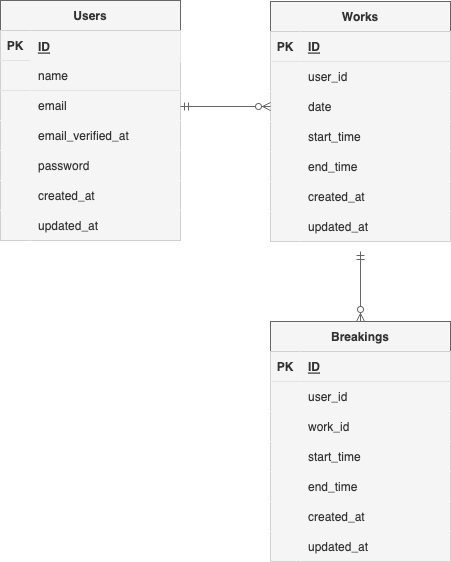

The diagram above was exported from draw.io. Its source (the exported page's mxGraphModel, read from the mxfile embedded in the PNG):
<mxGraphModel dx="617" dy="487" grid="1" gridSize="10" guides="1" tooltips="1" connect="1" arrows="1" fold="1" page="1" pageScale="1" pageWidth="827" pageHeight="1169" math="0" shadow="0">
  <root>
    <mxCell id="0" />
    <mxCell id="1" parent="0" />
    <mxCell id="2" value="Users" style="shape=table;startSize=30;container=1;collapsible=1;childLayout=tableLayout;fixedRows=1;rowLines=0;fontStyle=1;align=center;resizeLast=1;fillColor=#f5f5f5;fontColor=#333333;strokeColor=#666666;" parent="1" vertex="1">
      <mxGeometry x="200" y="209" width="180" height="240" as="geometry" />
    </mxCell>
    <mxCell id="100" style="shape=tableRow;horizontal=0;startSize=0;swimlaneHead=0;swimlaneBody=0;fillColor=#f5f5f5;collapsible=0;dropTarget=0;points=[[0,0.5],[1,0.5]];portConstraint=eastwest;top=0;left=0;right=0;bottom=1;fontColor=#333333;strokeColor=#666666;" vertex="1" parent="2">
      <mxGeometry y="30" width="180" height="30" as="geometry" />
    </mxCell>
    <mxCell id="101" value="PK" style="shape=partialRectangle;connectable=0;fillColor=#f5f5f5;top=0;left=0;bottom=0;right=0;fontStyle=1;overflow=hidden;fontColor=#333333;strokeColor=#666666;" vertex="1" parent="100">
      <mxGeometry width="30" height="30" as="geometry">
        <mxRectangle width="30" height="30" as="alternateBounds" />
      </mxGeometry>
    </mxCell>
    <mxCell id="102" style="shape=partialRectangle;connectable=0;fillColor=#f5f5f5;top=0;left=0;bottom=0;right=0;align=left;spacingLeft=6;fontStyle=5;overflow=hidden;fontColor=#333333;strokeColor=#666666;" vertex="1" parent="100">
      <mxGeometry x="30" width="150" height="30" as="geometry">
        <mxRectangle width="150" height="30" as="alternateBounds" />
      </mxGeometry>
    </mxCell>
    <mxCell id="3" value="" style="shape=tableRow;horizontal=0;startSize=0;swimlaneHead=0;swimlaneBody=0;fillColor=#f5f5f5;collapsible=0;dropTarget=0;points=[[0,0.5],[1,0.5]];portConstraint=eastwest;top=0;left=0;right=0;bottom=1;fontColor=#333333;strokeColor=#666666;" parent="2" vertex="1">
      <mxGeometry y="60" width="180" height="30" as="geometry" />
    </mxCell>
    <mxCell id="4" value="" style="shape=partialRectangle;connectable=0;fillColor=#f5f5f5;top=0;left=0;bottom=0;right=0;fontStyle=1;overflow=hidden;fontColor=#333333;strokeColor=#666666;" parent="3" vertex="1">
      <mxGeometry width="30" height="30" as="geometry">
        <mxRectangle width="30" height="30" as="alternateBounds" />
      </mxGeometry>
    </mxCell>
    <mxCell id="5" value="name" style="shape=partialRectangle;connectable=0;fillColor=#f5f5f5;top=0;left=0;bottom=0;right=0;align=left;spacingLeft=6;fontStyle=0;overflow=hidden;fontColor=#333333;strokeColor=#666666;" parent="3" vertex="1">
      <mxGeometry x="30" width="150" height="30" as="geometry">
        <mxRectangle width="150" height="30" as="alternateBounds" />
      </mxGeometry>
    </mxCell>
    <mxCell id="6" value="" style="shape=tableRow;horizontal=0;startSize=0;swimlaneHead=0;swimlaneBody=0;fillColor=#f5f5f5;collapsible=0;dropTarget=0;points=[[0,0.5],[1,0.5]];portConstraint=eastwest;top=0;left=0;right=0;bottom=0;fontColor=#333333;strokeColor=#666666;" parent="2" vertex="1">
      <mxGeometry y="90" width="180" height="30" as="geometry" />
    </mxCell>
    <mxCell id="7" value="" style="shape=partialRectangle;connectable=0;fillColor=#f5f5f5;top=0;left=0;bottom=0;right=0;editable=1;overflow=hidden;fontColor=#333333;strokeColor=#666666;" parent="6" vertex="1">
      <mxGeometry width="30" height="30" as="geometry">
        <mxRectangle width="30" height="30" as="alternateBounds" />
      </mxGeometry>
    </mxCell>
    <mxCell id="8" value="email" style="shape=partialRectangle;connectable=0;fillColor=#f5f5f5;top=0;left=0;bottom=0;right=0;align=left;spacingLeft=6;overflow=hidden;fontColor=#333333;strokeColor=#666666;" parent="6" vertex="1">
      <mxGeometry x="30" width="150" height="30" as="geometry">
        <mxRectangle width="150" height="30" as="alternateBounds" />
      </mxGeometry>
    </mxCell>
    <mxCell id="9" value="" style="shape=tableRow;horizontal=0;startSize=0;swimlaneHead=0;swimlaneBody=0;fillColor=#f5f5f5;collapsible=0;dropTarget=0;points=[[0,0.5],[1,0.5]];portConstraint=eastwest;top=0;left=0;right=0;bottom=0;fontColor=#333333;strokeColor=#666666;" parent="2" vertex="1">
      <mxGeometry y="120" width="180" height="30" as="geometry" />
    </mxCell>
    <mxCell id="10" value="" style="shape=partialRectangle;connectable=0;fillColor=#f5f5f5;top=0;left=0;bottom=0;right=0;editable=1;overflow=hidden;fontColor=#333333;strokeColor=#666666;" parent="9" vertex="1">
      <mxGeometry width="30" height="30" as="geometry">
        <mxRectangle width="30" height="30" as="alternateBounds" />
      </mxGeometry>
    </mxCell>
    <mxCell id="11" value="email_verified_at" style="shape=partialRectangle;connectable=0;fillColor=#f5f5f5;top=0;left=0;bottom=0;right=0;align=left;spacingLeft=6;overflow=hidden;fontColor=#333333;strokeColor=#666666;" parent="9" vertex="1">
      <mxGeometry x="30" width="150" height="30" as="geometry">
        <mxRectangle width="150" height="30" as="alternateBounds" />
      </mxGeometry>
    </mxCell>
    <mxCell id="12" value="" style="shape=tableRow;horizontal=0;startSize=0;swimlaneHead=0;swimlaneBody=0;fillColor=#f5f5f5;collapsible=0;dropTarget=0;points=[[0,0.5],[1,0.5]];portConstraint=eastwest;top=0;left=0;right=0;bottom=0;fontColor=#333333;strokeColor=#666666;" parent="2" vertex="1">
      <mxGeometry y="150" width="180" height="30" as="geometry" />
    </mxCell>
    <mxCell id="13" value="" style="shape=partialRectangle;connectable=0;fillColor=#f5f5f5;top=0;left=0;bottom=0;right=0;editable=1;overflow=hidden;fontColor=#333333;strokeColor=#666666;" parent="12" vertex="1">
      <mxGeometry width="30" height="30" as="geometry">
        <mxRectangle width="30" height="30" as="alternateBounds" />
      </mxGeometry>
    </mxCell>
    <mxCell id="14" value="password" style="shape=partialRectangle;connectable=0;fillColor=#f5f5f5;top=0;left=0;bottom=0;right=0;align=left;spacingLeft=6;overflow=hidden;fontColor=#333333;strokeColor=#666666;" parent="12" vertex="1">
      <mxGeometry x="30" width="150" height="30" as="geometry">
        <mxRectangle width="150" height="30" as="alternateBounds" />
      </mxGeometry>
    </mxCell>
    <mxCell id="16" style="shape=tableRow;horizontal=0;startSize=0;swimlaneHead=0;swimlaneBody=0;fillColor=#f5f5f5;collapsible=0;dropTarget=0;points=[[0,0.5],[1,0.5]];portConstraint=eastwest;top=0;left=0;right=0;bottom=0;fontColor=#333333;strokeColor=#666666;" parent="2" vertex="1">
      <mxGeometry y="180" width="180" height="30" as="geometry" />
    </mxCell>
    <mxCell id="17" style="shape=partialRectangle;connectable=0;fillColor=#f5f5f5;top=0;left=0;bottom=0;right=0;editable=1;overflow=hidden;fontColor=#333333;strokeColor=#666666;" parent="16" vertex="1">
      <mxGeometry width="30" height="30" as="geometry">
        <mxRectangle width="30" height="30" as="alternateBounds" />
      </mxGeometry>
    </mxCell>
    <mxCell id="18" value="created_at" style="shape=partialRectangle;connectable=0;fillColor=#f5f5f5;top=0;left=0;bottom=0;right=0;align=left;spacingLeft=6;overflow=hidden;fontColor=#333333;strokeColor=#666666;" parent="16" vertex="1">
      <mxGeometry x="30" width="150" height="30" as="geometry">
        <mxRectangle width="150" height="30" as="alternateBounds" />
      </mxGeometry>
    </mxCell>
    <mxCell id="103" style="shape=tableRow;horizontal=0;startSize=0;swimlaneHead=0;swimlaneBody=0;fillColor=#f5f5f5;collapsible=0;dropTarget=0;points=[[0,0.5],[1,0.5]];portConstraint=eastwest;top=0;left=0;right=0;bottom=0;fontColor=#333333;strokeColor=#666666;" vertex="1" parent="2">
      <mxGeometry y="210" width="180" height="30" as="geometry" />
    </mxCell>
    <mxCell id="104" style="shape=partialRectangle;connectable=0;fillColor=#f5f5f5;top=0;left=0;bottom=0;right=0;editable=1;overflow=hidden;fontColor=#333333;strokeColor=#666666;" vertex="1" parent="103">
      <mxGeometry width="30" height="30" as="geometry">
        <mxRectangle width="30" height="30" as="alternateBounds" />
      </mxGeometry>
    </mxCell>
    <mxCell id="105" value="updated_at" style="shape=partialRectangle;connectable=0;fillColor=#f5f5f5;top=0;left=0;bottom=0;right=0;align=left;spacingLeft=6;overflow=hidden;fontColor=#333333;strokeColor=#666666;" vertex="1" parent="103">
      <mxGeometry x="30" width="150" height="30" as="geometry">
        <mxRectangle width="150" height="30" as="alternateBounds" />
      </mxGeometry>
    </mxCell>
    <mxCell id="22" value="Works" style="shape=table;startSize=30;container=1;collapsible=1;childLayout=tableLayout;fixedRows=1;rowLines=0;fontStyle=1;align=center;resizeLast=1;fillColor=#f5f5f5;fontColor=#333333;strokeColor=#666666;" parent="1" vertex="1">
      <mxGeometry x="470" y="210" width="180" height="240" as="geometry" />
    </mxCell>
    <mxCell id="23" value="" style="shape=tableRow;horizontal=0;startSize=0;swimlaneHead=0;swimlaneBody=0;fillColor=#f5f5f5;collapsible=0;dropTarget=0;points=[[0,0.5],[1,0.5]];portConstraint=eastwest;top=0;left=0;right=0;bottom=1;fontColor=#333333;strokeColor=#666666;" parent="22" vertex="1">
      <mxGeometry y="30" width="180" height="30" as="geometry" />
    </mxCell>
    <mxCell id="24" value="PK" style="shape=partialRectangle;connectable=0;fillColor=#f5f5f5;top=0;left=0;bottom=0;right=0;fontStyle=1;overflow=hidden;fontColor=#333333;strokeColor=#666666;" parent="23" vertex="1">
      <mxGeometry width="30" height="30" as="geometry">
        <mxRectangle width="30" height="30" as="alternateBounds" />
      </mxGeometry>
    </mxCell>
    <mxCell id="25" value="ID" style="shape=partialRectangle;connectable=0;fillColor=#f5f5f5;top=0;left=0;bottom=0;right=0;align=left;spacingLeft=6;fontStyle=5;overflow=hidden;fontColor=#333333;strokeColor=#666666;" parent="23" vertex="1">
      <mxGeometry x="30" width="150" height="30" as="geometry">
        <mxRectangle width="150" height="30" as="alternateBounds" />
      </mxGeometry>
    </mxCell>
    <mxCell id="26" value="" style="shape=tableRow;horizontal=0;startSize=0;swimlaneHead=0;swimlaneBody=0;fillColor=#f5f5f5;collapsible=0;dropTarget=0;points=[[0,0.5],[1,0.5]];portConstraint=eastwest;top=0;left=0;right=0;bottom=0;fontColor=#333333;strokeColor=#666666;" parent="22" vertex="1">
      <mxGeometry y="60" width="180" height="30" as="geometry" />
    </mxCell>
    <mxCell id="27" value="" style="shape=partialRectangle;connectable=0;fillColor=#f5f5f5;top=0;left=0;bottom=0;right=0;editable=1;overflow=hidden;fontColor=#333333;strokeColor=#666666;" parent="26" vertex="1">
      <mxGeometry width="30" height="30" as="geometry">
        <mxRectangle width="30" height="30" as="alternateBounds" />
      </mxGeometry>
    </mxCell>
    <mxCell id="28" value="user_id" style="shape=partialRectangle;connectable=0;fillColor=#f5f5f5;top=0;left=0;bottom=0;right=0;align=left;spacingLeft=6;overflow=hidden;fontColor=#333333;strokeColor=#666666;" parent="26" vertex="1">
      <mxGeometry x="30" width="150" height="30" as="geometry">
        <mxRectangle width="150" height="30" as="alternateBounds" />
      </mxGeometry>
    </mxCell>
    <mxCell id="29" value="" style="shape=tableRow;horizontal=0;startSize=0;swimlaneHead=0;swimlaneBody=0;fillColor=#f5f5f5;collapsible=0;dropTarget=0;points=[[0,0.5],[1,0.5]];portConstraint=eastwest;top=0;left=0;right=0;bottom=0;fontColor=#333333;strokeColor=#666666;" parent="22" vertex="1">
      <mxGeometry y="90" width="180" height="30" as="geometry" />
    </mxCell>
    <mxCell id="30" value="" style="shape=partialRectangle;connectable=0;fillColor=#f5f5f5;top=0;left=0;bottom=0;right=0;editable=1;overflow=hidden;fontColor=#333333;strokeColor=#666666;" parent="29" vertex="1">
      <mxGeometry width="30" height="30" as="geometry">
        <mxRectangle width="30" height="30" as="alternateBounds" />
      </mxGeometry>
    </mxCell>
    <mxCell id="31" value="date" style="shape=partialRectangle;connectable=0;fillColor=#f5f5f5;top=0;left=0;bottom=0;right=0;align=left;spacingLeft=6;overflow=hidden;fontColor=#333333;strokeColor=#666666;" parent="29" vertex="1">
      <mxGeometry x="30" width="150" height="30" as="geometry">
        <mxRectangle width="150" height="30" as="alternateBounds" />
      </mxGeometry>
    </mxCell>
    <mxCell id="32" value="" style="shape=tableRow;horizontal=0;startSize=0;swimlaneHead=0;swimlaneBody=0;fillColor=#f5f5f5;collapsible=0;dropTarget=0;points=[[0,0.5],[1,0.5]];portConstraint=eastwest;top=0;left=0;right=0;bottom=0;fontColor=#333333;strokeColor=#666666;" parent="22" vertex="1">
      <mxGeometry y="120" width="180" height="30" as="geometry" />
    </mxCell>
    <mxCell id="33" value="" style="shape=partialRectangle;connectable=0;fillColor=#f5f5f5;top=0;left=0;bottom=0;right=0;editable=1;overflow=hidden;fontColor=#333333;strokeColor=#666666;" parent="32" vertex="1">
      <mxGeometry width="30" height="30" as="geometry">
        <mxRectangle width="30" height="30" as="alternateBounds" />
      </mxGeometry>
    </mxCell>
    <mxCell id="34" value="start_time" style="shape=partialRectangle;connectable=0;fillColor=#f5f5f5;top=0;left=0;bottom=0;right=0;align=left;spacingLeft=6;overflow=hidden;fontColor=#333333;strokeColor=#666666;" parent="32" vertex="1">
      <mxGeometry x="30" width="150" height="30" as="geometry">
        <mxRectangle width="150" height="30" as="alternateBounds" />
      </mxGeometry>
    </mxCell>
    <mxCell id="35" style="shape=tableRow;horizontal=0;startSize=0;swimlaneHead=0;swimlaneBody=0;fillColor=#f5f5f5;collapsible=0;dropTarget=0;points=[[0,0.5],[1,0.5]];portConstraint=eastwest;top=0;left=0;right=0;bottom=0;fontColor=#333333;strokeColor=#666666;" parent="22" vertex="1">
      <mxGeometry y="150" width="180" height="30" as="geometry" />
    </mxCell>
    <mxCell id="36" style="shape=partialRectangle;connectable=0;fillColor=#f5f5f5;top=0;left=0;bottom=0;right=0;editable=1;overflow=hidden;fontColor=#333333;strokeColor=#666666;" parent="35" vertex="1">
      <mxGeometry width="30" height="30" as="geometry">
        <mxRectangle width="30" height="30" as="alternateBounds" />
      </mxGeometry>
    </mxCell>
    <mxCell id="37" value="end_time" style="shape=partialRectangle;connectable=0;fillColor=#f5f5f5;top=0;left=0;bottom=0;right=0;align=left;spacingLeft=6;overflow=hidden;fontColor=#333333;strokeColor=#666666;" parent="35" vertex="1">
      <mxGeometry x="30" width="150" height="30" as="geometry">
        <mxRectangle width="150" height="30" as="alternateBounds" />
      </mxGeometry>
    </mxCell>
    <mxCell id="41" style="shape=tableRow;horizontal=0;startSize=0;swimlaneHead=0;swimlaneBody=0;fillColor=#f5f5f5;collapsible=0;dropTarget=0;points=[[0,0.5],[1,0.5]];portConstraint=eastwest;top=0;left=0;right=0;bottom=0;fontColor=#333333;strokeColor=#666666;" parent="22" vertex="1">
      <mxGeometry y="180" width="180" height="30" as="geometry" />
    </mxCell>
    <mxCell id="42" style="shape=partialRectangle;connectable=0;fillColor=#f5f5f5;top=0;left=0;bottom=0;right=0;editable=1;overflow=hidden;fontColor=#333333;strokeColor=#666666;" parent="41" vertex="1">
      <mxGeometry width="30" height="30" as="geometry">
        <mxRectangle width="30" height="30" as="alternateBounds" />
      </mxGeometry>
    </mxCell>
    <mxCell id="43" value="created_at" style="shape=partialRectangle;connectable=0;fillColor=#f5f5f5;top=0;left=0;bottom=0;right=0;align=left;spacingLeft=6;overflow=hidden;fontColor=#333333;strokeColor=#666666;" parent="41" vertex="1">
      <mxGeometry x="30" width="150" height="30" as="geometry">
        <mxRectangle width="150" height="30" as="alternateBounds" />
      </mxGeometry>
    </mxCell>
    <mxCell id="38" style="shape=tableRow;horizontal=0;startSize=0;swimlaneHead=0;swimlaneBody=0;fillColor=#f5f5f5;collapsible=0;dropTarget=0;points=[[0,0.5],[1,0.5]];portConstraint=eastwest;top=0;left=0;right=0;bottom=0;fontColor=#333333;strokeColor=#666666;" parent="22" vertex="1">
      <mxGeometry y="210" width="180" height="30" as="geometry" />
    </mxCell>
    <mxCell id="39" style="shape=partialRectangle;connectable=0;fillColor=#f5f5f5;top=0;left=0;bottom=0;right=0;editable=1;overflow=hidden;fontColor=#333333;strokeColor=#666666;" parent="38" vertex="1">
      <mxGeometry width="30" height="30" as="geometry">
        <mxRectangle width="30" height="30" as="alternateBounds" />
      </mxGeometry>
    </mxCell>
    <mxCell id="40" value="updated_at" style="shape=partialRectangle;connectable=0;fillColor=#f5f5f5;top=0;left=0;bottom=0;right=0;align=left;spacingLeft=6;overflow=hidden;fontColor=#333333;strokeColor=#666666;" parent="38" vertex="1">
      <mxGeometry x="30" width="150" height="30" as="geometry">
        <mxRectangle width="150" height="30" as="alternateBounds" />
      </mxGeometry>
    </mxCell>
    <mxCell id="69" value="Breakings" style="shape=table;startSize=30;container=1;collapsible=1;childLayout=tableLayout;fixedRows=1;rowLines=0;fontStyle=1;align=center;resizeLast=1;fillColor=#f5f5f5;fontColor=#333333;strokeColor=#666666;" parent="1" vertex="1">
      <mxGeometry x="470" y="530" width="180" height="240" as="geometry" />
    </mxCell>
    <mxCell id="70" value="" style="shape=tableRow;horizontal=0;startSize=0;swimlaneHead=0;swimlaneBody=0;fillColor=#f5f5f5;collapsible=0;dropTarget=0;points=[[0,0.5],[1,0.5]];portConstraint=eastwest;top=0;left=0;right=0;bottom=1;fontColor=#333333;strokeColor=#666666;" parent="69" vertex="1">
      <mxGeometry y="30" width="180" height="30" as="geometry" />
    </mxCell>
    <mxCell id="71" value="PK" style="shape=partialRectangle;connectable=0;fillColor=#f5f5f5;top=0;left=0;bottom=0;right=0;fontStyle=1;overflow=hidden;fontColor=#333333;strokeColor=#666666;" parent="70" vertex="1">
      <mxGeometry width="30" height="30" as="geometry">
        <mxRectangle width="30" height="30" as="alternateBounds" />
      </mxGeometry>
    </mxCell>
    <mxCell id="72" value="ID" style="shape=partialRectangle;connectable=0;fillColor=#f5f5f5;top=0;left=0;bottom=0;right=0;align=left;spacingLeft=6;fontStyle=5;overflow=hidden;fontColor=#333333;strokeColor=#666666;" parent="70" vertex="1">
      <mxGeometry x="30" width="150" height="30" as="geometry">
        <mxRectangle width="150" height="30" as="alternateBounds" />
      </mxGeometry>
    </mxCell>
    <mxCell id="73" value="" style="shape=tableRow;horizontal=0;startSize=0;swimlaneHead=0;swimlaneBody=0;fillColor=#f5f5f5;collapsible=0;dropTarget=0;points=[[0,0.5],[1,0.5]];portConstraint=eastwest;top=0;left=0;right=0;bottom=0;fontColor=#333333;strokeColor=#666666;" parent="69" vertex="1">
      <mxGeometry y="60" width="180" height="30" as="geometry" />
    </mxCell>
    <mxCell id="74" value="" style="shape=partialRectangle;connectable=0;fillColor=#f5f5f5;top=0;left=0;bottom=0;right=0;editable=1;overflow=hidden;fontColor=#333333;strokeColor=#666666;" parent="73" vertex="1">
      <mxGeometry width="30" height="30" as="geometry">
        <mxRectangle width="30" height="30" as="alternateBounds" />
      </mxGeometry>
    </mxCell>
    <mxCell id="75" value="user_id" style="shape=partialRectangle;connectable=0;fillColor=#f5f5f5;top=0;left=0;bottom=0;right=0;align=left;spacingLeft=6;overflow=hidden;fontColor=#333333;strokeColor=#666666;" parent="73" vertex="1">
      <mxGeometry x="30" width="150" height="30" as="geometry">
        <mxRectangle width="150" height="30" as="alternateBounds" />
      </mxGeometry>
    </mxCell>
    <mxCell id="91" style="shape=tableRow;horizontal=0;startSize=0;swimlaneHead=0;swimlaneBody=0;fillColor=#f5f5f5;collapsible=0;dropTarget=0;points=[[0,0.5],[1,0.5]];portConstraint=eastwest;top=0;left=0;right=0;bottom=0;fontColor=#333333;strokeColor=#666666;" parent="69" vertex="1">
      <mxGeometry y="90" width="180" height="30" as="geometry" />
    </mxCell>
    <mxCell id="92" style="shape=partialRectangle;connectable=0;fillColor=#f5f5f5;top=0;left=0;bottom=0;right=0;editable=1;overflow=hidden;fontColor=#333333;strokeColor=#666666;" parent="91" vertex="1">
      <mxGeometry width="30" height="30" as="geometry">
        <mxRectangle width="30" height="30" as="alternateBounds" />
      </mxGeometry>
    </mxCell>
    <mxCell id="93" value="work_id" style="shape=partialRectangle;connectable=0;fillColor=#f5f5f5;top=0;left=0;bottom=0;right=0;align=left;spacingLeft=6;overflow=hidden;fontColor=#333333;strokeColor=#666666;" parent="91" vertex="1">
      <mxGeometry x="30" width="150" height="30" as="geometry">
        <mxRectangle width="150" height="30" as="alternateBounds" />
      </mxGeometry>
    </mxCell>
    <mxCell id="79" value="" style="shape=tableRow;horizontal=0;startSize=0;swimlaneHead=0;swimlaneBody=0;fillColor=#f5f5f5;collapsible=0;dropTarget=0;points=[[0,0.5],[1,0.5]];portConstraint=eastwest;top=0;left=0;right=0;bottom=0;fontColor=#333333;strokeColor=#666666;" parent="69" vertex="1">
      <mxGeometry y="120" width="180" height="30" as="geometry" />
    </mxCell>
    <mxCell id="80" value="" style="shape=partialRectangle;connectable=0;fillColor=#f5f5f5;top=0;left=0;bottom=0;right=0;editable=1;overflow=hidden;fontColor=#333333;strokeColor=#666666;" parent="79" vertex="1">
      <mxGeometry width="30" height="30" as="geometry">
        <mxRectangle width="30" height="30" as="alternateBounds" />
      </mxGeometry>
    </mxCell>
    <mxCell id="81" value="start_time" style="shape=partialRectangle;connectable=0;fillColor=#f5f5f5;top=0;left=0;bottom=0;right=0;align=left;spacingLeft=6;overflow=hidden;fontColor=#333333;strokeColor=#666666;" parent="79" vertex="1">
      <mxGeometry x="30" width="150" height="30" as="geometry">
        <mxRectangle width="150" height="30" as="alternateBounds" />
      </mxGeometry>
    </mxCell>
    <mxCell id="82" style="shape=tableRow;horizontal=0;startSize=0;swimlaneHead=0;swimlaneBody=0;fillColor=#f5f5f5;collapsible=0;dropTarget=0;points=[[0,0.5],[1,0.5]];portConstraint=eastwest;top=0;left=0;right=0;bottom=0;fontColor=#333333;strokeColor=#666666;" parent="69" vertex="1">
      <mxGeometry y="150" width="180" height="30" as="geometry" />
    </mxCell>
    <mxCell id="83" style="shape=partialRectangle;connectable=0;fillColor=#f5f5f5;top=0;left=0;bottom=0;right=0;editable=1;overflow=hidden;fontColor=#333333;strokeColor=#666666;" parent="82" vertex="1">
      <mxGeometry width="30" height="30" as="geometry">
        <mxRectangle width="30" height="30" as="alternateBounds" />
      </mxGeometry>
    </mxCell>
    <mxCell id="84" value="end_time" style="shape=partialRectangle;connectable=0;fillColor=#f5f5f5;top=0;left=0;bottom=0;right=0;align=left;spacingLeft=6;overflow=hidden;fontColor=#333333;strokeColor=#666666;" parent="82" vertex="1">
      <mxGeometry x="30" width="150" height="30" as="geometry">
        <mxRectangle width="150" height="30" as="alternateBounds" />
      </mxGeometry>
    </mxCell>
    <mxCell id="85" style="shape=tableRow;horizontal=0;startSize=0;swimlaneHead=0;swimlaneBody=0;fillColor=#f5f5f5;collapsible=0;dropTarget=0;points=[[0,0.5],[1,0.5]];portConstraint=eastwest;top=0;left=0;right=0;bottom=0;fontColor=#333333;strokeColor=#666666;" parent="69" vertex="1">
      <mxGeometry y="180" width="180" height="30" as="geometry" />
    </mxCell>
    <mxCell id="86" style="shape=partialRectangle;connectable=0;fillColor=#f5f5f5;top=0;left=0;bottom=0;right=0;editable=1;overflow=hidden;fontColor=#333333;strokeColor=#666666;" parent="85" vertex="1">
      <mxGeometry width="30" height="30" as="geometry">
        <mxRectangle width="30" height="30" as="alternateBounds" />
      </mxGeometry>
    </mxCell>
    <mxCell id="87" value="created_at" style="shape=partialRectangle;connectable=0;fillColor=#f5f5f5;top=0;left=0;bottom=0;right=0;align=left;spacingLeft=6;overflow=hidden;fontColor=#333333;strokeColor=#666666;" parent="85" vertex="1">
      <mxGeometry x="30" width="150" height="30" as="geometry">
        <mxRectangle width="150" height="30" as="alternateBounds" />
      </mxGeometry>
    </mxCell>
    <mxCell id="88" style="shape=tableRow;horizontal=0;startSize=0;swimlaneHead=0;swimlaneBody=0;fillColor=#f5f5f5;collapsible=0;dropTarget=0;points=[[0,0.5],[1,0.5]];portConstraint=eastwest;top=0;left=0;right=0;bottom=0;fontColor=#333333;strokeColor=#666666;" parent="69" vertex="1">
      <mxGeometry y="210" width="180" height="30" as="geometry" />
    </mxCell>
    <mxCell id="89" style="shape=partialRectangle;connectable=0;fillColor=#f5f5f5;top=0;left=0;bottom=0;right=0;editable=1;overflow=hidden;fontColor=#333333;strokeColor=#666666;" parent="88" vertex="1">
      <mxGeometry width="30" height="30" as="geometry">
        <mxRectangle width="30" height="30" as="alternateBounds" />
      </mxGeometry>
    </mxCell>
    <mxCell id="90" value="updated_at" style="shape=partialRectangle;connectable=0;fillColor=#f5f5f5;top=0;left=0;bottom=0;right=0;align=left;spacingLeft=6;overflow=hidden;fontColor=#333333;strokeColor=#666666;" parent="88" vertex="1">
      <mxGeometry x="30" width="150" height="30" as="geometry">
        <mxRectangle width="150" height="30" as="alternateBounds" />
      </mxGeometry>
    </mxCell>
    <mxCell id="95" value="" style="edgeStyle=entityRelationEdgeStyle;fontSize=12;html=1;endArrow=ERzeroToMany;startArrow=ERmandOne;entryX=0;entryY=0.5;entryDx=0;entryDy=0;fillColor=#f5f5f5;strokeColor=#666666;" parent="1" target="29" edge="1">
      <mxGeometry width="100" height="100" relative="1" as="geometry">
        <mxPoint x="380" y="315" as="sourcePoint" />
        <mxPoint x="490" y="380" as="targetPoint" />
      </mxGeometry>
    </mxCell>
    <mxCell id="96" value="" style="edgeStyle=orthogonalEdgeStyle;fontSize=12;html=1;endArrow=ERzeroToMany;startArrow=ERmandOne;exitX=0.5;exitY=1.067;exitDx=0;exitDy=0;exitPerimeter=0;entryX=0;entryY=0.5;entryDx=0;entryDy=0;fillColor=#f5f5f5;strokeColor=#666666;" parent="1" source="19" target="76" edge="1">
      <mxGeometry width="100" height="100" relative="1" as="geometry">
        <mxPoint x="290" y="450" as="sourcePoint" />
        <mxPoint x="360" y="730" as="targetPoint" />
        <Array as="points">
          <mxPoint x="290" y="665" />
        </Array>
      </mxGeometry>
    </mxCell>
    <mxCell id="99" value="" style="fontSize=12;html=1;endArrow=ERzeroToMany;startArrow=ERmandOne;entryX=0.5;entryY=0;entryDx=0;entryDy=0;fillColor=#f5f5f5;strokeColor=#666666;" parent="1" target="69" edge="1">
      <mxGeometry width="100" height="100" relative="1" as="geometry">
        <mxPoint x="560" y="460" as="sourcePoint" />
        <mxPoint x="660" y="360" as="targetPoint" />
      </mxGeometry>
    </mxCell>
    <mxCell id="106" value="ID" style="shape=partialRectangle;connectable=0;fillColor=#f5f5f5;top=0;left=0;bottom=0;right=0;align=left;spacingLeft=6;fontStyle=5;overflow=hidden;fontColor=#333333;strokeColor=#666666;labelBorderColor=none;" vertex="1" parent="1">
      <mxGeometry x="230" y="240" width="150" height="30" as="geometry">
        <mxRectangle width="150" height="30" as="alternateBounds" />
      </mxGeometry>
    </mxCell>
  </root>
</mxGraphModel>